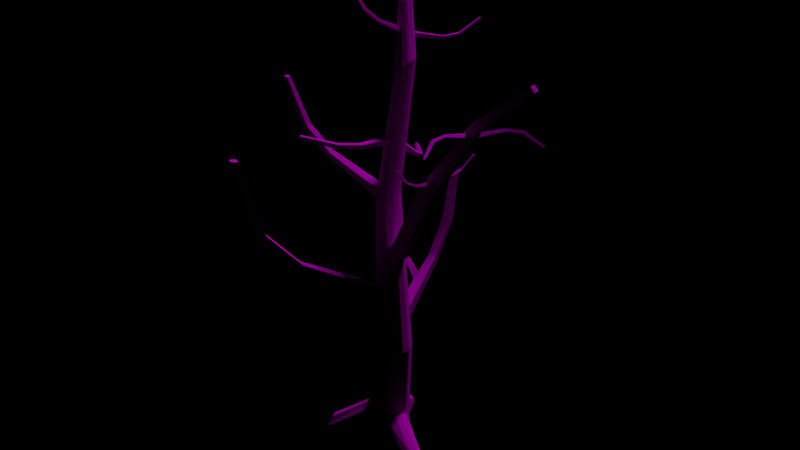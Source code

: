 # Source: City_Tree11.blend  (saved by Blender 2.81.16; exported with 4.5.12 LTS)
import bpy
from mathutils import Matrix  # noqa: F401  (used for matrix-valued properties, if any)

bpy.ops.wm.read_factory_settings(use_empty=True)
scene = bpy.context.scene
scene.name = 'Scene'

# ---- collections
col_collection_1 = bpy.data.collections.new('Collection 1'); scene.collection.children.link(col_collection_1)

# ---- images (referenced by path relative to the original .blend; pixels are not part of the script)
import os
ASSET_DIR = os.environ.get("B2B_ASSET_DIR", "")  # directory of the original .blend (textures are referenced by path, not embedded)
HERE = os.path.dirname(os.path.abspath(__file__))  # packed textures are extracted next to this script under _unpacked/

def load_image(name, relpath, width, height, colorspace="sRGB"):
    """Load a texture the original file referenced (path relative to the .blend, or extracted next to this script)."""
    p = next((c for c in (os.path.join(HERE, relpath), os.path.join(ASSET_DIR, relpath)) if relpath and os.path.exists(c)), "")
    if p:
        img = bpy.data.images.load(p, check_existing=True)
        img.name = name
    else:  # same state as the original file: an image datablock whose file is absent (Cycles renders it pink)
        img = bpy.data.images.new(name, width, height)
        img.source = "FILE"
        img.filepath = "//" + (relpath or name)
    img.colorspace_settings.name = colorspace
    return img
img_11_tree_png = load_image('_11_tree.png', '_11_tree.png', 1024, 1024, 'sRGB')

# ---- materials (node trees are filled in below, after node groups)
mat_11_tree = bpy.data.materials.new('_11_tree')
mat_11_tree.alpha_threshold = 0.0
mat_11_tree.roughness = 0.5

# ---- material node trees
mat_11_tree.use_nodes = True; mat_11_tree.node_tree.nodes.clear()
_N = mat_11_tree.node_tree.nodes; _L = mat_11_tree.node_tree.links
n0 = _N.new('ShaderNodeOutputMaterial'); n0.name = 'Material Output'; n0.location = (300, 300)
n1 = _N.new('ShaderNodeBsdfDiffuse'); n1.name = 'Diffuse BSDF'; n1.location = (10, 300)
n2 = _N.new('ShaderNodeTexImage'); n2.name = 'Image Texture'; n2.location = (-203, 314)
n2.width = 140
n2.image = img_11_tree_png
_L.new(n1.outputs[0], n0.inputs[0])
_L.new(n2.outputs[0], n1.inputs[0])
n0.is_active_output = True

# ---- lights
light_sun = bpy.data.lights.new('Sun', 'SUN')
light_sun.transmission_factor = 0.0
light_sun.angle = 0.1993
light_sun.energy = 1.0
light_sun.shadow_buffer_clip_start = 0.5
light_sun.shadow_soft_size = 0.1
light_sun.shadow_cascade_max_distance = 1000.0

# ---- meshes
me_cylinder_004 = bpy.data.meshes.new('Cylinder.004')
me_cylinder_004.from_pydata([(-3.668, -1.94, 7.347), (-3.782, -1.849, 7.453), (-3.571, -1.987, 7.492), (-3.685, -1.896, 7.598), (-4.457, -2.63, 7.651), (-4.482, -2.465, 7.721), (-4.385, -2.512, 7.866), (-4.361, -2.677, 7.796), (-5.733, -2.947, 8.436), (-5.702, -2.83, 8.454), (-5.637, -2.862, 8.552), (-5.667, -2.979, 8.535), (-1.582, 4.747, 16.46), (-1.555, 4.803, 16.35), (-1.518, 4.838, 16.52), (-1.492, 4.895, 16.41), (-2.15, 5.242, 16.31), (-2.062, 5.243, 16.22), (-1.999, 5.334, 16.28), (-2.087, 5.333, 16.38), (-2.605, 6.002, 15.7), (-2.531, 5.975, 15.66), (-2.489, 6.037, 15.7), (-2.562, 6.063, 15.74), (1.028, 3.784, 16.79), (1.068, 3.866, 16.7), (1.032, 3.69, 16.71), (1.072, 3.771, 16.62), (1.796, 3.795, 16.82), (1.751, 3.873, 16.73), (1.755, 3.778, 16.65), (1.8, 3.7, 16.73), (2.749, 4.138, 16.45), (2.685, 4.175, 16.41), (2.688, 4.111, 16.35), (2.752, 4.074, 16.39), (0.8327, 2.195, 14.02), (0.81, 2.168, 14.1), (0.8386, 2.282, 14.05), (0.8159, 2.255, 14.13), (1.304, 2.071, 14.29), (1.23, 2.058, 14.34), (1.236, 2.145, 14.37), (1.31, 2.158, 14.32), (1.686, 1.842, 14.93), (1.625, 1.842, 14.94), (1.629, 1.901, 14.96), (1.69, 1.9, 14.95), (-1.215, 2.573, 13.85), (-1.206, 2.596, 13.94), (-1.228, 2.485, 13.87), (-1.22, 2.508, 13.96), (-1.722, 2.701, 14.04), (-1.658, 2.709, 14.1), (-1.671, 2.622, 14.13), (-1.735, 2.613, 14.06), (-2.204, 2.915, 14.61), (-2.145, 2.912, 14.64), (-2.154, 2.852, 14.65), (-2.213, 2.855, 14.63), (-1.775, -1.999, 19.4), (-1.861, -2.035, 19.5), (-1.741, -1.885, 19.47), (-1.826, -1.921, 19.57), (-1.34, -2.459, 19.94), (-1.471, -2.443, 19.98), (-1.436, -2.329, 20.05), (-1.306, -2.345, 20.01), (-1.258, -3.062, 20.94), (-1.345, -3.029, 20.93), (-1.321, -2.952, 20.97), (-1.234, -2.984, 20.98), (-4.276, -0.4209, 18.38), (-4.299, -0.402, 18.51), (-4.341, -0.5421, 18.39), (-4.364, -0.5232, 18.52), (-5.006, -0.02688, 18.45), (-4.948, -0.05169, 18.58), (-5.013, -0.1729, 18.58), (-5.071, -0.1481, 18.46), (-5.857, 0.4348, 19.11), (-5.79, 0.4015, 19.16), (-5.834, 0.3193, 19.17), (-5.901, 0.3526, 19.11), (0.7666, -0.7337, 14.84), (0.7561, -0.9184, 14.89), (0.7374, -0.6887, 15.03), (0.7268, -0.8734, 15.07), (1.83, -1.09, 15.1), (1.703, -1.231, 15.12), (1.674, -1.186, 15.3), (1.801, -1.045, 15.28), (2.86, -2.236, 15.58), (2.741, -2.285, 15.57), (2.721, -2.254, 15.7), (2.84, -2.205, 15.7), (-3.146, -0.8967, 13.34), (-3.184, -1.062, 13.43), (-3.037, -0.987, 13.22), (-3.075, -1.153, 13.3), (-4.089, -1.331, 12.85), (-4.023, -1.444, 12.98), (-3.914, -1.535, 12.86), (-3.98, -1.421, 12.72), (-5.194, -2.496, 12.69), (-5.111, -2.528, 12.78), (-5.037, -2.589, 12.69), (-5.12, -2.557, 12.6), (3.687, -1.975, 9.932), (3.48, -1.882, 10.31), (3.866, -1.577, 9.932), (3.66, -1.484, 10.31), (5.272, -2.689, 11.92), (4.897, -2.52, 12.06), (5.076, -2.123, 12.06), (5.451, -2.292, 11.92), (6.026, -2.953, 15.53), (5.759, -2.832, 15.49), (5.88, -2.562, 15.49), (6.148, -2.683, 15.53), (-3.888, -0.2531, 7.773), (-3.702, -0.2265, 8.082), (-3.837, -0.6119, 7.773), (-3.65, -0.5853, 8.082), (-5.319, -0.4571, 9.423), (-4.98, -0.4088, 9.544), (-4.929, -0.7677, 9.544), (-5.267, -0.8159, 9.423), (-5.966, -0.6082, 12.43), (-5.724, -0.5738, 12.4), (-5.689, -0.8172, 12.4), (-5.931, -0.8517, 12.43), (-0.3454, -3.459, 13.48), (-0.3274, -3.328, 13.73), (-0.06495, -3.426, 13.44), (-0.04698, -3.296, 13.69), (-0.04966, -4.67, 14.67), (-0.06459, -4.41, 14.78), (0.2158, -4.378, 14.75), (0.2308, -4.638, 14.63), (0.3728, -5.337, 16.95), (0.3496, -5.146, 16.94), (0.5398, -5.124, 16.92), (0.5631, -5.315, 16.93), (-0.7019, 0.7652, 9.763), (0.04079, 0.2828, 10.33), (0.04079, 0.7652, 9.763), (-0.6505, 1.814, 13.64), (-0.6505, 2.403, 13.39), (-0.01067, 2.403, 13.39), (-0.01067, 1.814, 13.64), (-0.5437, 4.244, 17.04), (-0.5437, 4.52, 16.71), (-0.1175, 4.52, 16.71), (-0.1175, 4.244, 17.04), (-0.4696, 6.738, 19.06), (-0.4696, 6.918, 18.85), (-0.1916, 6.918, 18.85), (-0.1916, 6.738, 19.06), (0.0, 1.0, -0.07886), (-2.79, -1.166, 17.62), (0.7071, 0.7071, -0.07886), (-2.65, -1.323, 17.5), (1.0, -4.371e-08, -0.07886), (1.0, -4.371e-08, 1.921), (0.7071, -0.7071, -0.07886), (-2.812, -0.8559, 17.82), (-8.742e-08, -1.0, -0.07886), (-2.825, -1.065, 17.69), (-0.7071, -0.7071, -0.07886), (-1.313, -0.7352, 12.2), (-1.0, 1.192e-08, -0.07886), (-1.298, -0.4761, 12.33), (-0.7071, 0.7071, -0.07886), (-0.7071, 0.7071, 1.921), (-1.108, -1.047, 11.98), (-1.272, -0.8578, 12.12), (0.8654, 0.3099, 5.268), (-0.6236, -1.104, 11.81), (-0.9049, -1.125, 11.88), (-0.2538, -0.873, 11.82), (-0.4834, -1.05, 11.79), (-0.6119, 0.9218, 5.268), (0.7719, 2.864, -0.07886), (1.479, 2.571, -0.07886), (-0.371, -0.09041, 12.27), (-0.1823, -0.2571, 12.13), (-0.7768, -0.03242, 12.42), (1.479, -2.571, -0.07886), (0.7719, -2.864, -0.07886), (-0.4992, -0.04177, 12.33), (-1.125, -0.1667, 12.45), (-2.571, -1.479, -0.07886), (-2.864, -0.7719, -0.07886), (-0.08012, -0.563, 11.94), (0.2153, 0.9108, 1.921), (-0.165, 0.9317, 1.754), (0.7782, 0.5354, 1.752), (0.4918, 0.7963, 1.921), (0.4918, -0.7963, 1.921), (0.7672, -0.5621, 1.733), (-0.1521, -0.937, 1.732), (0.2153, -0.9108, 1.921), (-0.7965, -0.4913, 1.921), (-0.5435, -0.7749, 1.763), (-0.9397, 0.1457, 1.726), (-0.9108, -0.2153, 1.921), (0.2153, 1.086, 5.268), (-0.1621, 1.108, 5.268), (0.6785, 0.761, 5.268), (0.3966, 1.011, 5.268), (0.3966, -0.3912, 5.268), (0.6794, -0.139, 5.268), (-0.1623, -0.4882, 5.268), (0.2153, -0.4663, 5.268), (-0.7013, -0.08617, 5.268), (-0.4502, -0.369, 5.268), (-0.7975, 0.4737, 5.268), (-0.7762, 0.09465, 5.268), (1.19, 2.483, 0.659), (1.479, 2.571, 0.2297), (0.9139, 2.597, 0.659), (0.7719, 2.864, 0.2297), (1.19, -2.483, 0.659), (1.479, -2.571, 0.2291), (0.9138, -2.597, 0.659), (0.7719, -2.864, 0.2291), (-2.483, -1.19, 0.659), (-2.571, -1.479, 0.2383), (-2.597, -0.9138, 0.659), (-2.864, -0.7719, 0.2383), (-2.234, -1.381, 17.38), (-2.475, -1.391, 17.42), (-1.916, -1.204, 17.44), (-2.113, -1.341, 17.39), (-2.016, -0.5671, 17.85), (-1.854, -0.7068, 17.73), (-2.364, -0.5099, 17.95), (-2.126, -0.5245, 17.9), (-2.663, -0.6098, 17.95), (-1.766, -0.957, 17.56), (-4.242, -2.31, 21.86), (-4.261, -2.382, 21.82), (-4.168, -2.251, 21.94), (-4.222, -2.282, 21.89), (-4.217, -2.528, 21.81), (-4.254, -2.451, 21.8), (-4.128, -2.602, 21.86), (-4.19, -2.56, 21.82), (-3.983, -2.463, 22.04), (-3.995, -2.539, 22.0), (-4.018, -2.34, 22.05), (-3.988, -2.42, 22.05), (-4.085, -2.259, 22.02), (-4.045, -2.609, 21.93), (-0.6413, 0.2828, 10.33), (-0.7019, 0.2601, 10.31), (-0.3696, 0.2828, 10.33), (-0.296, 0.2791, 10.32), (-0.1523, 0.2233, 10.28), (-0.7019, 0.3696, 9.425), (0.04079, 0.2714, 9.341), (-0.5243, 0.4361, 9.482), (-0.209, 0.4163, 9.465), (-0.05794, 0.3587, 9.416), (0.04079, 0.06178, 10.14), (-0.5996, 0.2965, 10.36), (-0.4099, -0.904, 12.35), (-0.3965, -0.8105, 12.54), (-0.8244, -1.139, 12.5), (-0.8667, -1.133, 12.22), (-0.7971, -1.116, 12.71), (-0.4342, -0.9638, 12.1), (-0.5911, -1.069, 12.16), (-0.7386, -1.124, 12.2), (-0.4821, -0.9184, 12.59), (-0.7469, -1.097, 12.7), (-0.8852, 0.2811, 6.468), (-0.8705, -0.05117, 6.486), (-0.7492, -0.2796, 6.437), (-0.8281, 0.3029, 5.747), (-0.8144, 0.0355, 5.762), (-0.7397, -0.1382, 5.73), (-0.6056, -0.2761, 5.656), (-0.8005, -0.2204, 6.461), (0.3574, -0.3923, 7.53), (0.5204, 0.0878, 7.498), (0.5444, 0.0136, 7.532), (0.18, -0.5514, 7.467), (0.1819, -0.5373, 8.296), (0.3499, 0.157, 8.221), (0.2455, -0.4803, 8.316), (0.4325, -0.08968, 8.321), (-5.286, -2.801, 23.13), (-5.258, -2.779, 23.16), (-5.29, -2.854, 23.1), (-5.242, -2.912, 23.13), (-5.266, -2.896, 23.11), (-5.188, -2.859, 23.2), (-5.192, -2.888, 23.18), (-5.201, -2.812, 23.2), (-5.226, -2.782, 23.19), (-5.211, -2.915, 23.16), (-1.813, -1.032, 14.22), (-1.93, -0.8879, 14.45), (-1.871, -0.9792, 14.29), (-1.853, -0.6279, 14.33), (-1.829, -0.8479, 14.07), (-1.833, -0.9716, 14.16), (-1.811, -0.7887, 14.05), (-0.8574, -0.7446, 14.53), (-0.8621, -0.6651, 14.51), (-1.005, -0.9556, 14.55), (-1.03, -0.8835, 14.85), (-0.9581, -0.5921, 14.79), (-0.9474, -0.7657, 14.83), (-3.026, -1.013, 18.87), (-3.154, -1.206, 18.87), (-3.119, -1.235, 18.65), (-3.082, -1.133, 18.64), (-3.014, -1.032, 18.64), (-2.486, -1.479, 18.94), (-2.505, -1.317, 18.98), (-2.528, -1.506, 18.9), (-2.625, -1.576, 19.06), (-2.595, -1.396, 19.15), (-2.576, -1.544, 19.12), (-0.6398, 2.365, 13.83), (-0.6362, 2.399, 13.96), (-0.6392, 2.492, 13.8), (-0.6357, 2.525, 13.92), (-0.02247, 2.443, 13.84), (-0.02293, 2.253, 13.94), (-0.0198, 2.301, 13.79), (-0.02558, 2.393, 13.98), (-0.09847, 3.859, 16.41), (-0.1041, 4.155, 16.38), (-0.1039, 4.009, 16.54), (-0.09852, 4.001, 16.24), (-0.5535, 4.242, 16.49), (-0.5603, 4.154, 16.21), (-0.5597, 4.034, 16.39), (-0.5538, 4.301, 16.4), (-0.3927, 4.262, 16.31), (-0.5584, 4.229, 16.25), (-2.963, -0.5199, 7.275), (-2.666, -0.4891, 7.079), (-2.745, -0.4911, 7.493), (-2.428, -0.458, 7.301)], [], [(0, 2, 7, 4), (7, 6, 10, 11), (3, 1, 5, 6), (2, 3, 6, 7), (1, 0, 4, 5), (10, 9, 8, 11), (5, 4, 8, 9), (4, 7, 11, 8), (6, 5, 9, 10), (12, 14, 19, 16), (19, 18, 22, 23), (15, 13, 17, 18), (14, 15, 18, 19), (13, 12, 16, 17), (22, 21, 20, 23), (17, 16, 20, 21), (16, 19, 23, 20), (18, 17, 21, 22), (24, 26, 31, 28), (31, 30, 34, 35), (27, 25, 29, 30), (26, 27, 30, 31), (25, 24, 28, 29), (34, 33, 32, 35), (29, 28, 32, 33), (28, 31, 35, 32), (30, 29, 33, 34), (36, 38, 43, 40), (43, 42, 46, 47), (39, 37, 41, 42), (38, 39, 42, 43), (37, 36, 40, 41), (46, 45, 44, 47), (41, 40, 44, 45), (40, 43, 47, 44), (42, 41, 45, 46), (48, 50, 55, 52), (55, 54, 58, 59), (51, 49, 53, 54), (50, 51, 54, 55), (49, 48, 52, 53), (58, 57, 56, 59), (53, 52, 56, 57), (52, 55, 59, 56), (54, 53, 57, 58), (60, 62, 67, 64), (67, 66, 70, 71), (63, 61, 65, 66), (62, 63, 66, 67), (61, 60, 64, 65), (70, 69, 68, 71), (65, 64, 68, 69), (64, 67, 71, 68), (66, 65, 69, 70), (72, 74, 79, 76), (79, 78, 82, 83), (75, 73, 77, 78), (74, 75, 78, 79), (73, 72, 76, 77), (82, 81, 80, 83), (77, 76, 80, 81), (76, 79, 83, 80), (78, 77, 81, 82), (84, 86, 91, 88), (91, 90, 94, 95), (87, 85, 89, 90), (86, 87, 90, 91), (85, 84, 88, 89), (94, 93, 92, 95), (89, 88, 92, 93), (88, 91, 95, 92), (90, 89, 93, 94), (96, 98, 103, 100), (103, 102, 106, 107), (99, 97, 101, 102), (98, 99, 102, 103), (97, 96, 100, 101), (106, 105, 104, 107), (101, 100, 104, 105), (100, 103, 107, 104), (102, 101, 105, 106), (108, 110, 115, 112), (115, 114, 118, 119), (111, 109, 113, 114), (110, 111, 114, 115), (109, 108, 112, 113), (118, 117, 116, 119), (113, 112, 116, 117), (112, 115, 119, 116), (114, 113, 117, 118), (120, 122, 127, 124), (127, 126, 130, 131), (123, 121, 125, 126), (122, 123, 126, 127), (121, 120, 124, 125), (130, 129, 128, 131), (125, 124, 128, 129), (124, 127, 131, 128), (126, 125, 129, 130), (132, 134, 139, 136), (139, 138, 142, 143), (135, 133, 137, 138), (134, 135, 138, 139), (133, 132, 136, 137), (142, 141, 140, 143), (137, 136, 140, 141), (136, 139, 143, 140), (138, 137, 141, 142), (145, 146, 149, 150), (147, 150, 154, 151), (144, 256, 147, 148), (256, 255, 266, 257, 145, 150, 147), (146, 144, 148, 149), (154, 153, 157, 158), (149, 148, 344, 343, 342, 152, 153), (150, 332, 334, 331, 153, 336, 338, 335), (148, 147, 327, 329, 330, 340, 344), (157, 156, 155, 158), (152, 151, 155, 156), (151, 154, 158, 155), (153, 152, 156, 157), (173, 174, 196, 159), (164, 197, 209, 177), (199, 202, 225, 223), (183, 222, 220, 184), (204, 201, 213, 216), (202, 199, 211, 214), (165, 200, 224, 188), (174, 205, 217, 182), (196, 174, 182, 208), (205, 171, 193, 230), (200, 164, 177, 212), (169, 204, 228, 192), (197, 161, 184, 220), (159, 196, 222, 183), (163, 164, 200, 165), (171, 205, 174, 173), (188, 224, 226, 189), (192, 228, 230, 193), (177, 209, 186, 194, 292, 290, 286, 287), (203, 206, 229, 227), (167, 201, 204, 169), (195, 198, 219, 221), (201, 167, 189, 226), (207, 208, 262, 263), (161, 197, 164, 163), (210, 207, 263, 264), (206, 203, 215, 218), (218, 215, 282, 281), (213, 201, 202, 214), (200, 212, 211, 199), (206, 218, 217, 205), (198, 210, 209, 197), (215, 203, 204, 216), (207, 195, 196, 208), (220, 222, 221, 219), (226, 224, 223, 225), (230, 228, 227, 229), (201, 226, 225, 202), (224, 200, 199, 223), (229, 206, 205, 230), (197, 220, 219, 198), (222, 196, 195, 221), (203, 227, 228, 204), (198, 195, 207, 210), (211, 212, 285, 288, 289, 291, 180, 181), (209, 210, 264, 261, 265, 259, 185, 186), (212, 177, 287, 285), (182, 217, 172, 191), (213, 214, 178, 179), (215, 216, 175, 176, 284, 279, 283, 282), (208, 182, 191, 187, 266, 255, 256, 260, 262), (216, 213, 179, 175), (217, 218, 281, 280, 277, 278, 170, 172), (214, 211, 181, 178), (179, 178, 274, 270, 269, 231, 232), (187, 191, 239, 237), (181, 180, 267, 272, 273), (185, 190, 238, 235), (190, 187, 237, 238), (175, 179, 232, 162), (180, 194, 310, 312, 313, 315, 240, 233, 275, 268, 267), (176, 175, 162, 160, 305, 303, 308), (178, 181, 273, 274), (186, 185, 235, 236), (191, 172, 166, 239), (194, 186, 236, 240, 315, 314, 311, 310), (172, 170, 307, 309, 306, 304, 168, 166), (170, 176, 308, 307), (168, 160, 241, 244), (231, 234, 248, 245), (234, 233, 247, 248), (160, 162, 242, 241), (162, 232, 246, 242), (233, 240, 321, 323, 324, 326, 254, 247), (237, 239, 253, 251), (239, 166, 319, 320, 316, 317, 243, 253), (238, 237, 251, 252), (236, 235, 249, 250), (232, 231, 245, 246), (235, 238, 252, 249), (166, 168, 244, 243, 317, 318, 319), (240, 236, 250, 254, 326, 325, 322, 321), (261, 264, 263, 262, 260, 144, 146), (258, 257, 266, 187, 190), (265, 261, 146, 145), (257, 258, 259, 265, 145), (260, 256, 144), (259, 258, 190, 185), (272, 267, 268, 135, 134), (269, 271, 276, 234, 231), (276, 275, 233, 234), (268, 275, 276, 271, 133, 135), (271, 269, 270, 132, 133), (270, 274, 273, 272, 134, 132), (283, 279, 348, 346, 345, 122), (279, 284, 278, 277, 121, 123), (277, 280, 120, 121), (278, 284, 176, 170), (280, 281, 282, 283, 122, 120), (286, 290, 111, 110), (291, 292, 194, 180), (290, 292, 291, 289, 109, 111), (289, 288, 108, 109), (288, 285, 287, 286, 110, 108), (248, 247, 296, 297), (295, 297, 296, 302, 299, 298, 300, 301, 294, 293), (241, 242, 295, 293), (242, 246, 295), (252, 251, 300, 298), (249, 252, 298), (254, 250, 299, 302), (243, 244, 293, 294), (245, 248, 297), (244, 241, 293), (247, 254, 302, 296), (251, 253, 301, 300), (253, 243, 294, 301), (250, 249, 298, 299), (246, 245, 297, 295), (309, 307, 308, 303, 99, 98), (304, 305, 160, 168), (303, 305, 304, 97, 99), (304, 306, 96, 97), (306, 309, 98, 96), (314, 315, 313, 87, 86), (313, 312, 85, 87), (312, 310, 311, 84, 85), (311, 314, 86, 84), (318, 317, 75, 74), (317, 316, 73, 75), (316, 320, 72, 73), (320, 319, 318, 74, 72), (322, 325, 63, 62), (325, 326, 324, 61, 63), (324, 323, 60, 61), (323, 321, 322, 62, 60), (327, 328, 51, 50), (328, 330, 49, 51), (330, 329, 48, 49), (152, 342, 339, 341, 340, 330, 328, 327, 147, 151), (329, 327, 50, 48), (331, 334, 39, 38), (334, 332, 37, 39), (332, 333, 36, 37), (153, 331, 333, 332, 150, 149), (333, 331, 38, 36), (335, 338, 27, 26), (335, 337, 336, 153, 154, 150), (338, 336, 25, 27), (336, 337, 24, 25), (337, 335, 26, 24), (339, 342, 343, 15, 14), (343, 344, 340, 13, 15), (340, 341, 12, 13), (341, 339, 14, 12), (348, 347, 3, 2), (122, 345, 347, 348, 279, 123), (347, 345, 1, 3), (345, 346, 0, 1), (346, 348, 2, 0)])
_uv = me_cylinder_004.uv_layers.new(name='UVMap')
_uv.uv.foreach_set('vector', [0.2915, 0.9286, 0.2861, 0.9282, 0.2845, 0.9015, 0.2899, 0.9019, 0.5422, 0.8867, 0.5455, 0.8846, 0.5588, 0.9257, 0.5572, 0.9286, 0.5458, 0.8543, 0.55, 0.8543, 0.5498, 0.8847, 0.5455, 0.8846, 0.5424, 0.8526, 0.5458, 0.8543, 0.5455, 0.8846, 0.5422, 0.8867, 0.8501, 0.3549, 0.8449, 0.3557, 0.8439, 0.3312, 0.8491, 0.3331, 0.6903, 0.8693, 0.6873, 0.8693, 0.6873, 0.8655, 0.6903, 0.8655, 0.8491, 0.3331, 0.8439, 0.3312, 0.8649, 0.3035, 0.8675, 0.3057, 0.2899, 0.9019, 0.2845, 0.9015, 0.2878, 0.8545, 0.2915, 0.8548, 0.5455, 0.8846, 0.5498, 0.8847, 0.5617, 0.9258, 0.5588, 0.9257, 0.3344, 0.8753, 0.3306, 0.8754, 0.332, 0.8533, 0.3358, 0.8532, 0.2142, 0.9141, 0.2169, 0.9128, 0.2269, 0.9424, 0.2256, 0.9443, 0.7953, 0.1473, 0.7934, 0.1508, 0.7762, 0.1415, 0.7781, 0.1381, 0.2141, 0.8902, 0.2168, 0.8915, 0.2169, 0.9128, 0.2142, 0.9141, 0.1411, 0.9034, 0.1374, 0.9046, 0.1369, 0.8821, 0.1406, 0.8834, 0.6975, 0.8681, 0.6975, 0.8655, 0.7, 0.8655, 0.7, 0.8682, 0.1406, 0.8834, 0.1369, 0.8821, 0.1522, 0.8543, 0.154, 0.8562, 0.6128, 0.8938, 0.6093, 0.8927, 0.6104, 0.8665, 0.6128, 0.8672, 0.6151, 0.8674, 0.6187, 0.8664, 0.6187, 0.8909, 0.6163, 0.8916, 0.606, 0.8502, 0.6021, 0.8502, 0.6022, 0.8268, 0.6061, 0.8268, 0.1574, 0.9137, 0.1608, 0.912, 0.1736, 0.9389, 0.172, 0.941, 0.8822, 0.7879, 0.886, 0.7879, 0.8864, 0.809, 0.8826, 0.809, 0.1575, 0.8904, 0.161, 0.8912, 0.1608, 0.912, 0.1574, 0.9137, 0.1804, 0.9072, 0.1771, 0.9084, 0.177, 0.8844, 0.1802, 0.8858, 0.886, 0.8354, 0.8886, 0.8354, 0.8883, 0.8377, 0.8857, 0.8377, 0.1802, 0.8858, 0.177, 0.8844, 0.1909, 0.8546, 0.1925, 0.8566, 0.6061, 0.8268, 0.6022, 0.8268, 0.603, 0.8015, 0.6057, 0.8015, 0.8826, 0.809, 0.8864, 0.809, 0.8886, 0.8354, 0.886, 0.8354, 0.3632, 0.8809, 0.366, 0.881, 0.367, 0.8972, 0.3643, 0.8971, 0.2728, 0.8973, 0.2747, 0.8957, 0.2817, 0.913, 0.2808, 0.9147, 0.3719, 0.8672, 0.3693, 0.8673, 0.3709, 0.8526, 0.3735, 0.8525, 0.2733, 0.8811, 0.2752, 0.8812, 0.2747, 0.8957, 0.2728, 0.8973, 0.233, 0.8911, 0.2303, 0.892, 0.2299, 0.8749, 0.2326, 0.8759, 0.7039, 0.8676, 0.7021, 0.8673, 0.7021, 0.8654, 0.7039, 0.8657, 0.2326, 0.8759, 0.2299, 0.8749, 0.2409, 0.8536, 0.2422, 0.855, 0.455, 0.8857, 0.4522, 0.8853, 0.4531, 0.8654, 0.455, 0.8657, 0.6474, 0.8666, 0.6502, 0.8661, 0.6502, 0.8844, 0.6483, 0.8847, 0.6685, 0.8836, 0.6668, 0.8833, 0.6668, 0.8661, 0.6685, 0.8664, 0.2941, 0.8874, 0.2966, 0.8862, 0.3043, 0.9055, 0.303, 0.907, 0.4416, 0.88, 0.4388, 0.8801, 0.4394, 0.8659, 0.4422, 0.8658, 0.2955, 0.8709, 0.2978, 0.8715, 0.2966, 0.8862, 0.2941, 0.8874, 0.3109, 0.8879, 0.3088, 0.8883, 0.3079, 0.8719, 0.31, 0.8733, 0.706, 0.8674, 0.706, 0.8655, 0.7078, 0.8654, 0.7078, 0.8674, 0.31, 0.8733, 0.3079, 0.8719, 0.3157, 0.8536, 0.3168, 0.8552, 0.6424, 0.8661, 0.6452, 0.8663, 0.6452, 0.8852, 0.6433, 0.8851, 0.6524, 0.8665, 0.6551, 0.8661, 0.6551, 0.8831, 0.6533, 0.8834, 0.3493, 0.853, 0.3535, 0.8529, 0.3535, 0.8722, 0.3493, 0.8722, 0.1959, 0.9098, 0.1993, 0.9078, 0.2109, 0.9347, 0.2092, 0.937, 0.3602, 0.9041, 0.356, 0.9039, 0.3558, 0.887, 0.36, 0.8872, 0.1974, 0.8859, 0.2008, 0.8864, 0.1993, 0.9078, 0.1959, 0.9098, 0.1035, 0.9117, 0.0996, 0.9132, 0.09802, 0.8874, 0.102, 0.8888, 0.6925, 0.8655, 0.6953, 0.8655, 0.6953, 0.8684, 0.6925, 0.8684, 0.102, 0.8888, 0.09802, 0.8874, 0.1133, 0.8547, 0.1153, 0.8568, 0.3493, 0.8722, 0.3535, 0.8722, 0.353, 0.9076, 0.3501, 0.9077, 0.36, 0.8872, 0.3558, 0.887, 0.3574, 0.8535, 0.3602, 0.8536, 0.1221, 0.9133, 0.1187, 0.9132, 0.1191, 0.8872, 0.1225, 0.8873, 0.03374, 0.9228, 0.03732, 0.9208, 0.05105, 0.9491, 0.04932, 0.9514, 0.9249, 0.8494, 0.9209, 0.8497, 0.9213, 0.8274, 0.9253, 0.8271, 0.03365, 0.8977, 0.03733, 0.8985, 0.03732, 0.9208, 0.03374, 0.9228, 0.1245, 0.912, 0.1221, 0.9133, 0.1225, 0.8873, 0.1248, 0.8889, 0.93, 0.8009, 0.9273, 0.8011, 0.9267, 0.7985, 0.9294, 0.7983, 0.1248, 0.8889, 0.1225, 0.8873, 0.1326, 0.8552, 0.1337, 0.8573, 0.1225, 0.8873, 0.1191, 0.8872, 0.1303, 0.8551, 0.1326, 0.8552, 0.9253, 0.8271, 0.9213, 0.8274, 0.9273, 0.8011, 0.93, 0.8009, 0.3808, 0.8796, 0.3767, 0.8804, 0.3767, 0.845, 0.3808, 0.8443, 0.8923, 0.8876, 0.8977, 0.8856, 0.9173, 0.9297, 0.9147, 0.9326, 0.2702, 0.9307, 0.2653, 0.9314, 0.2608, 0.8997, 0.2657, 0.8991, 0.893, 0.8518, 0.8984, 0.8538, 0.8977, 0.8856, 0.8923, 0.8876, 0.3847, 0.8786, 0.3808, 0.8796, 0.3808, 0.8443, 0.3846, 0.8472, 0.6765, 0.8666, 0.6796, 0.8655, 0.6796, 0.8692, 0.6765, 0.8703, 0.3846, 0.8472, 0.3808, 0.8443, 0.397, 0.8042, 0.3989, 0.8075, 0.436, 0.8956, 0.4306, 0.8937, 0.4323, 0.8658, 0.436, 0.8671, 0.2657, 0.8991, 0.2608, 0.8997, 0.2669, 0.8549, 0.2702, 0.8545, 0.8001, 0.8643, 0.8054, 0.8644, 0.8047, 0.9004, 0.7994, 0.9003, 0.7737, 0.8666, 0.7786, 0.8668, 0.7959, 0.9049, 0.7934, 0.9063, 0.8212, 0.8866, 0.8157, 0.8868, 0.8158, 0.8551, 0.8214, 0.8549, 0.7753, 0.8403, 0.7802, 0.8435, 0.7786, 0.8668, 0.7737, 0.8666, 0.4858, 0.8719, 0.4806, 0.8746, 0.4791, 0.8445, 0.4843, 0.8452, 0.6851, 0.8699, 0.6818, 0.8695, 0.6818, 0.8655, 0.6851, 0.866, 0.4843, 0.8452, 0.4791, 0.8445, 0.5002, 0.8029, 0.5028, 0.8049, 0.7994, 0.9003, 0.8047, 0.9004, 0.8126, 0.945, 0.809, 0.945, 0.8214, 0.8549, 0.8158, 0.8551, 0.8235, 0.8147, 0.8273, 0.8146, 0.9478, 0.04545, 0.9611, 0.04447, 0.9586, 0.1057, 0.9453, 0.1067, 0.8543, 0.2372, 0.8635, 0.2278, 0.8981, 0.2795, 0.8936, 0.2874, 0.9557, 0.8448, 0.9434, 0.8428, 0.9364, 0.7838, 0.9487, 0.7858, 0.8542, 0.1754, 0.8636, 0.1727, 0.8635, 0.2278, 0.8543, 0.2372, 0.8453, 0.59, 0.8336, 0.5934, 0.8326, 0.5121, 0.8442, 0.5177, 0.6297, 0.875, 0.6212, 0.8751, 0.6212, 0.8659, 0.6297, 0.8657, 0.8442, 0.5177, 0.8326, 0.5121, 0.8811, 0.4155, 0.8867, 0.4226, 0.9453, 0.1067, 0.9586, 0.1057, 0.9611, 0.2183, 0.9521, 0.2189, 0.9233, 0.2458, 0.9365, 0.2462, 0.9365, 0.3519, 0.9276, 0.3516, 0.4757, 0.9574, 0.4656, 0.9557, 0.4581, 0.8998, 0.4682, 0.9014, 0.4122, 0.3458, 0.4218, 0.3486, 0.3935, 0.432, 0.3864, 0.4334, 0.9102, 0.2484, 0.92, 0.2463, 0.913, 0.2953, 0.9032, 0.2974, 0.4572, 0.2949, 0.4619, 0.3035, 0.4218, 0.3486, 0.4122, 0.3458, 0.8476, 0.8269, 0.839, 0.8242, 0.8383, 0.7819, 0.8468, 0.7892, 0.6645, 0.8733, 0.6575, 0.8735, 0.6575, 0.8658, 0.6645, 0.8657, 0.8468, 0.7892, 0.8383, 0.7819, 0.8737, 0.7517, 0.8779, 0.7575, 0.4682, 0.9014, 0.4581, 0.8998, 0.4688, 0.8054, 0.4757, 0.8065, 0.9032, 0.2974, 0.913, 0.2953, 0.92, 0.3854, 0.9133, 0.3868, 0.5681, 0.4918, 0.5763, 0.4902, 0.5904, 0.5389, 0.5821, 0.5405, 0.6478, 0.5683, 0.6559, 0.5702, 0.6522, 0.6403, 0.6469, 0.6417, 0.97, 0.8813, 0.9613, 0.8813, 0.9622, 0.8366, 0.9709, 0.8366, 0.6719, 0.525, 0.6775, 0.5318, 0.6559, 0.5702, 0.6478, 0.5683, 0.9138, 0.1568, 0.9057, 0.1601, 0.9038, 0.1103, 0.9119, 0.1126, 0.973, 0.7877, 0.9671, 0.7877, 0.967, 0.7821, 0.9729, 0.782, 0.9119, 0.1126, 0.9038, 0.1103, 0.9368, 0.04628, 0.9409, 0.05008, 0.5821, 0.5405, 0.5904, 0.5389, 0.6, 0.6131, 0.5943, 0.6142, 0.9709, 0.8366, 0.9622, 0.8366, 0.9671, 0.7877, 0.973, 0.7877, 0.9099, 0.4444, 0.9311, 0.4373, 0.9112, 0.5593, 0.8926, 0.5563, 0.9552, 0.6516, 0.9361, 0.6503, 0.9415, 0.5228, 0.9541, 0.5236, 0.2601, 0.3841, 0.2736, 0.4022, 0.2184, 0.5022, 0.2016, 0.4932, 0.9599, 0.7581, 0.9582, 0.7571, 0.9569, 0.7561, 0.9501, 0.7565, 0.9379, 0.7557, 0.9361, 0.6503, 0.9552, 0.6516, 0.8245, 0.3681, 0.8021, 0.3682, 0.8148, 0.2638, 0.8342, 0.2637, 0.8957, 0.6848, 0.9079, 0.6807, 0.9311, 0.7757, 0.9232, 0.7783, 0.8342, 0.2637, 0.8148, 0.2638, 0.8248, 0.1674, 0.83, 0.1656, 0.8254, 0.163, 0.8264, 0.152, 0.8393, 0.1519, 0.8926, 0.5563, 0.8984, 0.5712, 0.9011, 0.5747, 0.9048, 0.5717, 0.9079, 0.6807, 0.9044, 0.6661, 0.9029, 0.66, 0.8967, 0.662, 0.2016, 0.4932, 0.2184, 0.5022, 0.2015, 0.5069, 0.1979, 0.5056, 0.1965, 0.5094, 0.1417, 0.5769, 0.1393, 0.578, 0.64, 0.8657, 0.64, 0.8744, 0.6323, 0.8744, 0.6323, 0.8657, 0.1294, 0.5915, 0.1367, 0.6022, 0.05699, 0.6596, 0.05222, 0.6526, 0.9541, 0.5236, 0.9415, 0.5228, 0.9516, 0.4229, 0.9599, 0.4235, 0.8393, 0.1519, 0.8264, 0.152, 0.8309, 0.05277, 0.8393, 0.05273, 0.288, 0.0781, 0.2827, 0.1403, 0.2723, 0.1334, 0.2739, 0.07589, 0.7007, 0.149, 0.713, 0.141, 0.7425, 0.247, 0.7312, 0.2494, 0.8923, 0.3849, 0.8842, 0.3852, 0.8819, 0.3159, 0.89, 0.3155, 0.4499, 0.8895, 0.4446, 0.8898, 0.4446, 0.8659, 0.4499, 0.8656, 0.5691, 0.1215, 0.582, 0.1223, 0.5715, 0.2191, 0.5622, 0.2178, 0.5924, 0.1273, 0.6, 0.1257, 0.5877, 0.2176, 0.5827, 0.2186, 0.6643, 0.0934, 0.6813, 0.1475, 0.6197, 0.1128, 0.6176, 0.1034, 0.2827, 0.1403, 0.3016, 0.136, 0.2814, 0.2451, 0.2667, 0.2437, 0.2723, 0.1334, 0.2827, 0.1403, 0.2667, 0.2437, 0.2578, 0.2423, 0.3016, 0.136, 0.3112, 0.08032, 0.3483, 0.08616, 0.3475, 0.09603, 0.6813, 0.1475, 0.7007, 0.149, 0.7312, 0.2494, 0.7168, 0.2528, 0.5676, 0.06756, 0.5691, 0.1215, 0.516, 0.08696, 0.5167, 0.0778, 0.713, 0.141, 0.7048, 0.08427, 0.7649, 0.07021, 0.767, 0.07961, 0.2739, 0.07589, 0.2723, 0.1334, 0.2121, 0.07964, 0.2129, 0.07004, 0.6871, 0.08806, 0.7007, 0.149, 0.6813, 0.1475, 0.6643, 0.0934, 0.3112, 0.08032, 0.3016, 0.136, 0.2827, 0.1403, 0.288, 0.0781, 0.4108, 0.8879, 0.4023, 0.8856, 0.4023, 0.8655, 0.4108, 0.8679, 0.367, 0.08708, 0.3661, 0.09695, 0.3475, 0.09603, 0.3483, 0.08616, 0.7312, 0.2494, 0.7425, 0.247, 0.7527, 0.4649, 0.7435, 0.4607, 0.7368, 0.3461, 0.7425, 0.3417, 0.7371, 0.3197, 0.7354, 0.3211, 0.06749, 0.8559, 0.07535, 0.8561, 0.07331, 0.9254, 0.06545, 0.9253, 0.5906, 0.07067, 0.582, 0.1223, 0.5691, 0.1215, 0.5676, 0.06756, 0.5266, 0.8791, 0.5175, 0.8791, 0.5201, 0.8116, 0.5292, 0.8116, 0.4533, 0.8017, 0.4533, 0.8585, 0.4041, 0.8611, 0.404, 0.8515, 0.8161, 0.4195, 0.8268, 0.4241, 0.8067, 0.4926, 0.7978, 0.4886, 0.7048, 0.08427, 0.713, 0.141, 0.7007, 0.149, 0.6871, 0.08806, 0.8101, 0.4189, 0.8161, 0.4195, 0.7978, 0.4886, 0.7932, 0.4875, 0.3116, 0.1428, 0.3188, 0.1432, 0.2972, 0.2462, 0.2925, 0.2459, 0.2925, 0.2459, 0.2972, 0.2462, 0.2978, 0.2607, 0.2932, 0.2615, 0.5715, 0.2191, 0.582, 0.1223, 0.5924, 0.1273, 0.5827, 0.2186, 0.6813, 0.1475, 0.7168, 0.2528, 0.7071, 0.2551, 0.6735, 0.1555, 0.3116, 0.1428, 0.2925, 0.2459, 0.2814, 0.2451, 0.3016, 0.136, 0.5766, 0.8087, 0.5799, 0.8719, 0.5694, 0.8678, 0.566, 0.8014, 0.5529, 0.2146, 0.5594, 0.1228, 0.5691, 0.1215, 0.5622, 0.2178, 0.5859, 0.8725, 0.5858, 0.8095, 0.5972, 0.8043, 0.5972, 0.8702, 0.5146, 0.8011, 0.5378, 0.8012, 0.5292, 0.8116, 0.5201, 0.8116, 0.8716, 0.3036, 0.8923, 0.3027, 0.89, 0.3155, 0.8819, 0.3159, 0.07535, 0.9376, 0.05521, 0.9373, 0.06545, 0.9253, 0.07331, 0.9254, 0.8716, 0.3853, 0.8716, 0.3036, 0.8819, 0.3159, 0.8842, 0.3852, 0.6197, 0.1128, 0.6813, 0.1475, 0.6735, 0.1555, 0.6227, 0.1261, 0.2479, 0.9071, 0.2454, 0.8543, 0.2579, 0.8534, 0.2579, 0.914, 0.5074, 0.8809, 0.5146, 0.8011, 0.5201, 0.8116, 0.5175, 0.8791, 0.5378, 0.8012, 0.5384, 0.8809, 0.5266, 0.8791, 0.5292, 0.8116, 0.06749, 0.8559, 0.06545, 0.9253, 0.05521, 0.9373, 0.05489, 0.8552, 0.5766, 0.8087, 0.5858, 0.8095, 0.5859, 0.8725, 0.5799, 0.8719, 0.7071, 0.2551, 0.7168, 0.2528, 0.7221, 0.3242, 0.7156, 0.3237, 0.7217, 0.3489, 0.724, 0.349, 0.7323, 0.4597, 0.7251, 0.4606, 0.7993, 0.4216, 0.8101, 0.4189, 0.7932, 0.4875, 0.7898, 0.4876, 0.783, 0.5017, 0.7896, 0.5017, 0.7815, 0.5346, 0.775, 0.5348, 0.7168, 0.2528, 0.7312, 0.2494, 0.7354, 0.3211, 0.7221, 0.3242, 0.2667, 0.2437, 0.2814, 0.2451, 0.2946, 0.4681, 0.2838, 0.4706, 0.5715, 0.2191, 0.5827, 0.2186, 0.5482, 0.4156, 0.5398, 0.418, 0.5529, 0.2146, 0.5622, 0.2178, 0.533, 0.4201, 0.5266, 0.4222, 0.5483, 0.2507, 0.5502, 0.2507, 0.5561, 0.228, 0.5511, 0.2286, 0.2578, 0.2423, 0.2667, 0.2437, 0.2838, 0.4706, 0.2772, 0.4686, 0.2716, 0.4034, 0.2724, 0.4026, 0.2736, 0.4022, 0.2727, 0.3744, 0.2692, 0.3757, 0.5622, 0.2178, 0.5715, 0.2191, 0.5398, 0.418, 0.533, 0.4201, 0.2814, 0.2451, 0.2925, 0.2459, 0.2932, 0.2615, 0.2854, 0.2605, 0.2846, 0.2831, 0.2943, 0.2844, 0.3027, 0.4646, 0.2946, 0.4681, 0.5827, 0.2186, 0.5877, 0.2176, 0.5521, 0.4145, 0.5482, 0.4156, 0.5398, 0.418, 0.5482, 0.4156, 0.5441, 0.4274, 0.5403, 0.4279, 0.541, 0.4362, 0.4903, 0.5809, 0.4831, 0.5823, 0.2772, 0.4686, 0.2838, 0.4706, 0.2941, 0.646, 0.2889, 0.6453, 0.7251, 0.4606, 0.7323, 0.4597, 0.7337, 0.4764, 0.73, 0.4691, 0.7261, 0.4723, 0.7815, 0.5346, 0.7853, 0.5358, 0.7954, 0.6315, 0.7921, 0.6306, 0.7853, 0.5358, 0.7926, 0.5403, 0.8019, 0.635, 0.7954, 0.6315, 0.533, 0.4201, 0.5398, 0.418, 0.4831, 0.5823, 0.4773, 0.5837, 0.7323, 0.4597, 0.7435, 0.4607, 0.7492, 0.543, 0.7421, 0.5455, 0.7459, 0.554, 0.7499, 0.5525, 0.756, 0.6391, 0.7468, 0.6373, 0.7343, 0.4841, 0.7378, 0.4814, 0.7337, 0.4764, 0.5266, 0.4222, 0.533, 0.4201, 0.4773, 0.5837, 0.4718, 0.5855, 0.505, 0.4866, 0.5072, 0.485, 0.5063, 0.4826, 0.5482, 0.4156, 0.5521, 0.4145, 0.5482, 0.4255, 0.5441, 0.4274, 0.7527, 0.4649, 0.7568, 0.4686, 0.767, 0.6461, 0.7635, 0.643, 0.2838, 0.4706, 0.2946, 0.4681, 0.3029, 0.643, 0.2941, 0.646, 0.7435, 0.4607, 0.7527, 0.4649, 0.7635, 0.643, 0.756, 0.6391, 0.7499, 0.5525, 0.7545, 0.5501, 0.7513, 0.5418, 0.7492, 0.543, 0.2946, 0.4681, 0.3027, 0.4646, 0.305, 0.5243, 0.3032, 0.5233, 0.298, 0.5318, 0.306, 0.5362, 0.3095, 0.6395, 0.3029, 0.643, 0.3027, 0.4646, 0.3062, 0.4624, 0.3085, 0.5271, 0.305, 0.5243, 0.3095, 0.6395, 0.3124, 0.6375, 0.3461, 0.7749, 0.3451, 0.7757, 0.4903, 0.5809, 0.4937, 0.5804, 0.4301, 0.7242, 0.4291, 0.7234, 0.4937, 0.5804, 0.4986, 0.5801, 0.4322, 0.7259, 0.4301, 0.7242, 0.3124, 0.6375, 0.3163, 0.6336, 0.3485, 0.7738, 0.3461, 0.7749, 0.4773, 0.5837, 0.4831, 0.5823, 0.4276, 0.7223, 0.4269, 0.722, 0.7468, 0.6373, 0.756, 0.6391, 0.7442, 0.6865, 0.7428, 0.6854, 0.7411, 0.6912, 0.7427, 0.6924, 0.7188, 0.7891, 0.7178, 0.787, 0.8019, 0.635, 0.809, 0.6416, 0.8068, 0.7483, 0.8037, 0.7498, 0.2941, 0.646, 0.3029, 0.643, 0.311, 0.6697, 0.3075, 0.6692, 0.3064, 0.6764, 0.3131, 0.6772, 0.3436, 0.7774, 0.343, 0.7794, 0.7954, 0.6315, 0.8019, 0.635, 0.8037, 0.7498, 0.8019, 0.7515, 0.7635, 0.643, 0.767, 0.6461, 0.7242, 0.7912, 0.7217, 0.7906, 0.4831, 0.5823, 0.4903, 0.5809, 0.4291, 0.7234, 0.4276, 0.7223, 0.7921, 0.6306, 0.7954, 0.6315, 0.8019, 0.7515, 0.8013, 0.7524, 0.3029, 0.643, 0.3095, 0.6395, 0.3451, 0.7757, 0.3436, 0.7774, 0.3131, 0.6772, 0.3142, 0.6702, 0.311, 0.6697, 0.756, 0.6391, 0.7635, 0.643, 0.7217, 0.7906, 0.7188, 0.7891, 0.7427, 0.6924, 0.7471, 0.6927, 0.749, 0.6867, 0.7442, 0.6865, 0.8241, 0.3882, 0.8212, 0.3847, 0.8167, 0.3824, 0.8072, 0.3816, 0.8018, 0.3844, 0.8021, 0.3682, 0.8245, 0.3681, 0.7941, 0.5027, 0.7961, 0.5037, 0.8025, 0.5068, 0.7926, 0.5403, 0.7853, 0.5358, 0.9076, 0.4358, 0.9259, 0.4182, 0.9311, 0.4373, 0.9099, 0.4444, 0.9501, 0.7565, 0.9479, 0.7565, 0.9434, 0.7585, 0.9372, 0.7647, 0.9379, 0.7557, 0.2727, 0.3744, 0.2736, 0.4022, 0.2601, 0.3841, 0.7896, 0.5017, 0.7941, 0.5027, 0.7853, 0.5358, 0.7815, 0.5346, 0.73, 0.4691, 0.7337, 0.4764, 0.7378, 0.4814, 0.6775, 0.5318, 0.6719, 0.525, 0.541, 0.4362, 0.5412, 0.442, 0.5426, 0.4413, 0.4937, 0.5804, 0.4903, 0.5809, 0.7276, 0.4891, 0.7343, 0.4841, 0.7468, 0.6373, 0.7408, 0.6372, 0.973, 0.9676, 0.9698, 0.9642, 0.9608, 0.9592, 0.9592, 0.9588, 0.9613, 0.8813, 0.97, 0.8813, 0.9409, 0.2211, 0.936, 0.2254, 0.9302, 0.2319, 0.9057, 0.1601, 0.9138, 0.1568, 0.5403, 0.4279, 0.5441, 0.4274, 0.5482, 0.4255, 0.5524, 0.4222, 0.5763, 0.4902, 0.5681, 0.4918, 0.5561, 0.228, 0.5502, 0.2507, 0.4993, 0.2787, 0.4929, 0.2728, 0.4838, 0.279, 0.4572, 0.2949, 0.09497, 0.9515, 0.09317, 0.9504, 0.08825, 0.9497, 0.07896, 0.9522, 0.08482, 0.8579, 0.09497, 0.8563, 0.8779, 0.8995, 0.8675, 0.9045, 0.839, 0.8242, 0.8476, 0.8269, 0.2943, 0.2844, 0.2988, 0.2838, 0.3062, 0.4624, 0.3027, 0.4646, 0.8675, 0.9045, 0.8626, 0.9093, 0.8598, 0.9143, 0.8581, 0.9205, 0.8326, 0.8316, 0.839, 0.8242, 0.8842, 0.06016, 0.8981, 0.06142, 0.8636, 0.1727, 0.8542, 0.1754, 0.724, 0.349, 0.7368, 0.3461, 0.7435, 0.4607, 0.7323, 0.4597, 0.9557, 0.9712, 0.9505, 0.9643, 0.9382, 0.9626, 0.936, 0.9634, 0.9434, 0.8428, 0.9557, 0.8448, 0.8867, 0.7104, 0.8715, 0.7286, 0.8336, 0.5934, 0.8453, 0.59, 0.8697, 0.04761, 0.8735, 0.05397, 0.8827, 0.06092, 0.8842, 0.06016, 0.8542, 0.1754, 0.8452, 0.1687, 0.4301, 0.7242, 0.4322, 0.7259, 0.3982, 0.7667, 0.3974, 0.7661, 0.6732, 0.8697, 0.672, 0.8698, 0.6713, 0.8693, 0.6707, 0.8682, 0.6709, 0.8669, 0.6715, 0.8661, 0.6726, 0.8655, 0.6737, 0.8658, 0.6742, 0.8669, 0.6742, 0.8684, 0.3461, 0.7749, 0.3485, 0.7738, 0.367, 0.8173, 0.3653, 0.8178, 0.3485, 0.7738, 0.3505, 0.7735, 0.367, 0.8173, 0.8019, 0.7515, 0.8037, 0.7498, 0.8246, 0.7908, 0.8236, 0.7918, 0.7242, 0.7912, 0.7255, 0.7912, 0.7103, 0.8321, 0.7188, 0.7891, 0.7217, 0.7906, 0.7094, 0.8319, 0.7083, 0.8313, 0.3436, 0.7774, 0.3451, 0.7757, 0.3653, 0.8178, 0.3643, 0.8187, 0.4291, 0.7234, 0.4301, 0.7242, 0.3974, 0.7661, 0.3451, 0.7757, 0.3461, 0.7749, 0.3653, 0.8178, 0.4322, 0.7259, 0.4345, 0.728, 0.3991, 0.7676, 0.3982, 0.7667, 0.8037, 0.7498, 0.8068, 0.7483, 0.8257, 0.7902, 0.8246, 0.7908, 0.8068, 0.7483, 0.8095, 0.7484, 0.8268, 0.7903, 0.8257, 0.7902, 0.7217, 0.7906, 0.7242, 0.7912, 0.7103, 0.8321, 0.7094, 0.8319, 0.4276, 0.7223, 0.4291, 0.7234, 0.3974, 0.7661, 0.3964, 0.7654, 0.7879, 0.8125, 0.7895, 0.8138, 0.7936, 0.8156, 0.7959, 0.8161, 0.7802, 0.8435, 0.7753, 0.8403, 0.306, 0.5362, 0.3087, 0.5315, 0.3124, 0.6375, 0.3095, 0.6395, 0.8273, 0.9343, 0.8241, 0.9346, 0.8189, 0.9366, 0.8157, 0.8868, 0.8212, 0.8866, 0.5028, 0.9078, 0.495, 0.9124, 0.4806, 0.8746, 0.4858, 0.8719, 0.8051, 0.815, 0.8126, 0.8197, 0.8054, 0.8644, 0.8001, 0.8643, 0.9082, 0.8008, 0.913, 0.8032, 0.9173, 0.8023, 0.8984, 0.8538, 0.893, 0.8518, 0.3196, 0.8549, 0.3272, 0.8534, 0.3272, 0.9091, 0.3224, 0.9096, 0.3989, 0.9327, 0.3933, 0.9297, 0.3917, 0.9304, 0.3808, 0.8796, 0.3847, 0.8786, 0.3917, 0.9304, 0.3856, 0.9332, 0.3767, 0.8804, 0.3808, 0.8796, 0.04489, 0.8554, 0.05105, 0.8565, 0.03733, 0.8985, 0.03365, 0.8977, 0.93, 0.8939, 0.9233, 0.8951, 0.9209, 0.8497, 0.9249, 0.8494, 0.1337, 0.9548, 0.1295, 0.9561, 0.1221, 0.9133, 0.1245, 0.912, 0.1295, 0.9561, 0.1264, 0.9557, 0.1238, 0.956, 0.1187, 0.9132, 0.1221, 0.9133, 0.2064, 0.8545, 0.2109, 0.8569, 0.2008, 0.8864, 0.1974, 0.8859, 0.428, 0.8944, 0.424, 0.8929, 0.4221, 0.8944, 0.4229, 0.8665, 0.4269, 0.866, 0.1153, 0.9401, 0.11, 0.9434, 0.0996, 0.9132, 0.1035, 0.9117, 0.4134, 0.8666, 0.4151, 0.8676, 0.4196, 0.8656, 0.4196, 0.8938, 0.4154, 0.8938, 0.3011, 0.8532, 0.3043, 0.8543, 0.2978, 0.8715, 0.2955, 0.8709, 0.4422, 0.8985, 0.4383, 0.898, 0.4388, 0.8801, 0.4416, 0.88, 0.3168, 0.9047, 0.3139, 0.9055, 0.3088, 0.8883, 0.3109, 0.8879, 0.1294, 0.5915, 0.1368, 0.5825, 0.1383, 0.5853, 0.1448, 0.5826, 0.1417, 0.5769, 0.1965, 0.5094, 0.2002, 0.5107, 0.2015, 0.5069, 0.2184, 0.5022, 0.1367, 0.6022, 0.3139, 0.9055, 0.3117, 0.9072, 0.3071, 0.8892, 0.3088, 0.8883, 0.2789, 0.8538, 0.2817, 0.8551, 0.2752, 0.8812, 0.2733, 0.8811, 0.3735, 0.8942, 0.3693, 0.8939, 0.3693, 0.8673, 0.3719, 0.8672, 0.2422, 0.9155, 0.2383, 0.918, 0.2303, 0.892, 0.233, 0.8911, 0.9079, 0.6807, 0.9048, 0.5717, 0.902, 0.5682, 0.8984, 0.5712, 0.8926, 0.5563, 0.9112, 0.5593, 0.3626, 0.8533, 0.367, 0.8531, 0.366, 0.881, 0.3632, 0.8809, 0.1674, 0.8554, 0.1736, 0.8548, 0.161, 0.8912, 0.1575, 0.8904, 0.8967, 0.662, 0.8982, 0.668, 0.9044, 0.6661, 0.9079, 0.6807, 0.8957, 0.6848, 0.8926, 0.5563, 0.8823, 0.7494, 0.8886, 0.7495, 0.886, 0.7879, 0.8822, 0.7879, 0.1925, 0.9438, 0.1865, 0.9438, 0.1771, 0.9084, 0.1804, 0.9072, 0.6069, 0.8871, 0.6007, 0.8871, 0.6021, 0.8502, 0.606, 0.8502, 0.2215, 0.8565, 0.2235, 0.8583, 0.2269, 0.8546, 0.2168, 0.8915, 0.2141, 0.8902, 0.83, 0.1656, 0.8248, 0.1674, 0.8248, 0.17, 0.7934, 0.1508, 0.7953, 0.1473, 0.154, 0.9358, 0.1486, 0.9392, 0.1374, 0.9046, 0.1411, 0.9034, 0.3358, 0.9139, 0.3297, 0.9106, 0.3306, 0.8754, 0.3344, 0.8753, 0.3468, 0.8935, 0.3384, 0.8906, 0.3416, 0.8539, 0.3468, 0.8527, 0.4572, 0.2949, 0.4838, 0.279, 0.4897, 0.2848, 0.4993, 0.2787, 0.5502, 0.2507, 0.4619, 0.3035, 0.5558, 0.8043, 0.5617, 0.808, 0.55, 0.8543, 0.5458, 0.8543, 0.8675, 0.3885, 0.8614, 0.3943, 0.8449, 0.3557, 0.8501, 0.3549, 0.8823, 0.847, 0.8892, 0.8447, 0.8892, 0.9012, 0.885, 0.9002])
me_cylinder_004.materials.append(mat_11_tree)
me_cylinder_004.use_remesh_preserve_volume = False
me_cylinder_004.use_remesh_preserve_attributes = False
me_cylinder_004.use_mirror_vertex_groups = False
me_cylinder_004.update()

# ---- objects
ob_sun = bpy.data.objects.new('Sun', light_sun)
ob_11_tree = bpy.data.objects.new('_11_tree', me_cylinder_004)

# ---- transforms, parenting, visibility, modifiers, constraints
ob_sun.location = (5.426, 1.347, 2.433)
ob_sun.rotation_euler = (-0.5718, -0.0, 0.0)
ob_sun.scale = (0.06415, 0.06415, 0.06415)
ob_sun.lineart.crease_threshold = 0.0
ob_11_tree.location = (0.0, -0.09754, -0.02465)
ob_11_tree.rotation_euler = (-5.96e-08, -5.96e-08, -1.571)
ob_11_tree.scale = (0.08862, 0.08862, 0.08862)
ob_11_tree.show_name = True
ob_11_tree.lineart.crease_threshold = 0.0

# ---- collection membership
col_collection_1.objects.link(ob_sun)
col_collection_1.objects.link(ob_11_tree)

# ---- scene / render settings (as saved in the file)
scene.frame_start = 1; scene.frame_end = 250; scene.frame_set(1)
scene.render.engine = 'CYCLES'
scene.render.resolution_percentage = 50
scene.render.dither_intensity = 0.0
scene.cycles.use_denoising = False
scene.cycles.samples = 128
scene.cycles.sampling_pattern = 'TABULATED_SOBOL'
scene.cycles.use_adaptive_sampling = False
scene.cycles.use_light_tree = False
scene.cycles.blur_glossy = 0.0
scene.cycles.sample_clamp_indirect = 0.0
scene.view_settings.view_transform = 'Standard'
bpy.context.view_layer.update()

# ---- added for rendering (the .blend has no active camera): camera
cam_auto = bpy.data.cameras.new('AutoCamera')
cam_auto.lens = 50.0
cam_auto.sensor_width = 36.0
cam_auto.clip_end = 1000.0
ob_auto_camera = bpy.data.objects.new('AutoCamera', cam_auto)
scene.collection.objects.link(ob_auto_camera)
ob_auto_camera.location = (2.44486, -2.9554, 2.89973)
ob_auto_camera.rotation_euler = (1.09748, -7.21219e-08, 0.694738)
scene.camera = ob_auto_camera
bpy.context.view_layer.update()
